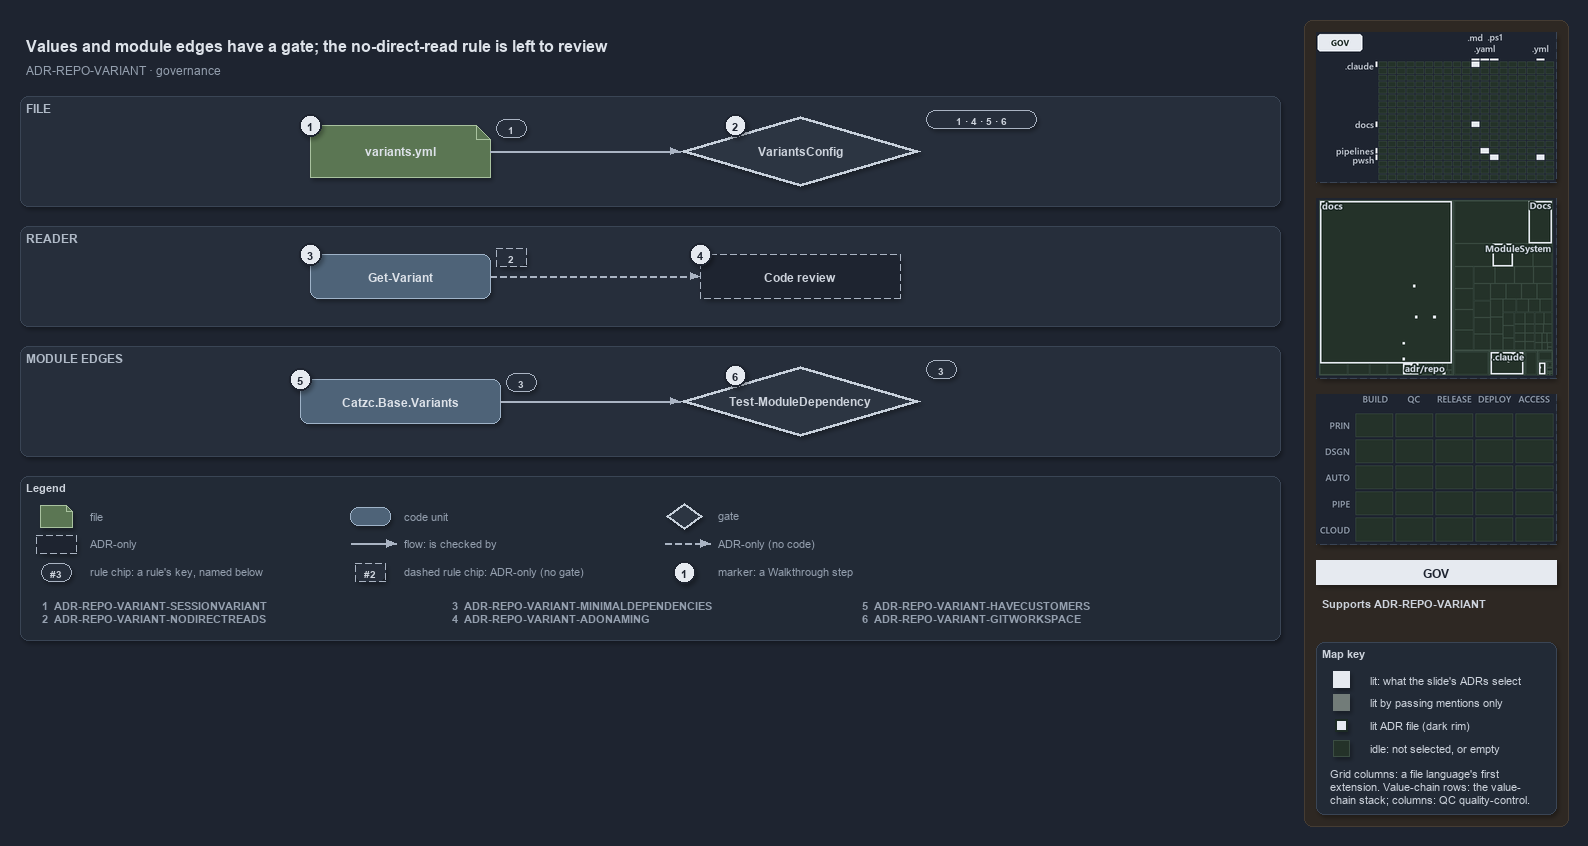

The diagram above was exported from draw.io. Its source (the exported page's mxGraphModel, read from the mxfile embedded in the PNG):
<mxGraphModel dx="1024" dy="768" grid="0" gridSize="10" guides="1" tooltips="1" connect="1" arrows="1" fold="1" page="1" pageScale="1" pageWidth="1572" pageHeight="648" background="#1E2430" math="0" shadow="1">
  <root>
    <mxCell id="0" />
    <mxCell id="1" parent="0" />
    <mxCell id="sidebar-bg" value="" style="rounded=1;arcSize=2;html=1;fillColor=#2E2823;strokeColor=#453C33;shadow=0;" vertex="1" parent="1">
      <mxGeometry x="1304" y="4" width="264" height="806" as="geometry" />
    </mxCell>
    <mxCell id="title" value="Values and module edges have a gate; the no-direct-read rule is left to review" style="text;html=1;align=left;verticalAlign=middle;fontSize=16;fontStyle=1;fontColor=#DDE2E9;" vertex="1" parent="1">
      <mxGeometry x="20" y="14" width="1260" height="30" as="geometry" />
    </mxCell>
    <mxCell id="subtitle" value="ADR-REPO-VARIANT &amp;#183; governance" style="text;html=1;align=left;verticalAlign=middle;fontSize=12;fontColor=#949FAE;" vertex="1" parent="1">
      <mxGeometry x="20" y="44" width="1240" height="20" as="geometry" />
    </mxCell>
    <mxCell id="band-file" value="FILE" style="rounded=1;html=1;arcSize=3;fillColor=#262E3B;strokeColor=#3A4555;verticalAlign=top;align=left;spacingLeft=8;fontStyle=1;fontSize=12;fontColor=#B0BAC7;" vertex="1" parent="1">
      <mxGeometry x="20" y="80" width="1260" height="110" as="geometry" />
    </mxCell>
    <mxCell id="band-reader" value="READER" style="rounded=1;html=1;arcSize=3;fillColor=#262E3B;strokeColor=#3A4555;verticalAlign=top;align=left;spacingLeft=8;fontStyle=1;fontSize=12;fontColor=#B0BAC7;" vertex="1" parent="1">
      <mxGeometry x="20" y="210" width="1260" height="100" as="geometry" />
    </mxCell>
    <mxCell id="band-edges" value="MODULE EDGES" style="rounded=1;html=1;arcSize=3;fillColor=#262E3B;strokeColor=#3A4555;verticalAlign=top;align=left;spacingLeft=8;fontStyle=1;fontSize=12;fontColor=#B0BAC7;" vertex="1" parent="1">
      <mxGeometry x="20" y="330" width="1260" height="110" as="geometry" />
    </mxCell>
    <mxCell id="g-file" value="&lt;b&gt;variants.yml&lt;/b&gt;" style="shape=note;size=14;whiteSpace=wrap;html=1;fillColor=#5B7653;strokeColor=#A9C29F;fontColor=#DDE2E9;fontSize=12;" vertex="1" parent="1">
      <mxGeometry x="310" y="109" width="180" height="52" as="geometry" />
    </mxCell>
    <mxCell id="g-variantsconfig" value="&lt;b&gt;VariantsConfig&lt;/b&gt;" style="rhombus;whiteSpace=wrap;html=1;fillColor=#2C3542;strokeColor=#C7D0DB;strokeWidth=3;fontColor=#CDD3DC;fontSize=12;" vertex="1" parent="1">
      <mxGeometry x="680" y="100" width="240" height="70" as="geometry" />
    </mxCell>
    <mxCell id="g-getvariant" value="&lt;b&gt;Get-Variant&lt;/b&gt;" style="rounded=1;whiteSpace=wrap;html=1;arcSize=20;fillColor=#4E6378;strokeColor=#9FB3C8;fontColor=#DDE2E9;fontSize=12;" vertex="1" parent="1">
      <mxGeometry x="310" y="238" width="180" height="44" as="geometry" />
    </mxCell>
    <mxCell id="a-review" value="&lt;b&gt;Code review&lt;/b&gt;" style="rounded=1;whiteSpace=wrap;html=1;arcSize=20;fillColor=#1E2430;strokeColor=#AAB4C3;dashed=1;fontColor=#CDD3DC;fontSize=12;" vertex="1" parent="1">
      <mxGeometry x="700" y="238" width="200" height="44" as="geometry" />
    </mxCell>
    <mxCell id="g-variants" value="&lt;b&gt;Catzc.Base.Variants&lt;/b&gt;" style="rounded=1;whiteSpace=wrap;html=1;arcSize=20;fillColor=#4E6378;strokeColor=#9FB3C8;fontColor=#DDE2E9;fontSize=12;" vertex="1" parent="1">
      <mxGeometry x="300" y="363" width="200" height="44" as="geometry" />
    </mxCell>
    <mxCell id="g-depgate" value="&lt;b&gt;Test-ModuleDependency&lt;/b&gt;" style="rhombus;whiteSpace=wrap;html=1;fillColor=#2C3542;strokeColor=#C7D0DB;strokeWidth=3;fontColor=#CDD3DC;fontSize=12;" vertex="1" parent="1">
      <mxGeometry x="680" y="350" width="240" height="70" as="geometry" />
    </mxCell>
    <mxCell id="rule-file" value="1" style="rounded=1;arcSize=50;whiteSpace=wrap;html=1;fillColor=#262E3B;strokeColor=#AAB4C3;fontColor=#CDD3DC;fontStyle=1;fontSize=10.5;" vertex="1" parent="1">
      <mxGeometry x="496" y="103" width="30" height="18" as="geometry" />
    </mxCell>
    <mxCell id="rule-variantsconfig" value="1 &amp;#183; 4 &amp;#183; 5 &amp;#183; 6" style="rounded=1;arcSize=50;whiteSpace=wrap;html=1;fillColor=#262E3B;strokeColor=#AAB4C3;fontColor=#CDD3DC;fontStyle=1;fontSize=10.5;" vertex="1" parent="1">
      <mxGeometry x="926" y="94" width="110" height="18" as="geometry" />
    </mxCell>
    <mxCell id="rule-getvariant" value="2" style="rounded=1;arcSize=50;whiteSpace=wrap;html=1;fillColor=#262E3B;strokeColor=#AAB4C3;dashed=1;fontColor=#CDD3DC;fontStyle=1;fontSize=10.5;" vertex="1" parent="1">
      <mxGeometry x="496" y="232" width="30" height="18" as="geometry" />
    </mxCell>
    <mxCell id="rule-variants" value="3" style="rounded=1;arcSize=50;whiteSpace=wrap;html=1;fillColor=#262E3B;strokeColor=#AAB4C3;fontColor=#CDD3DC;fontStyle=1;fontSize=10.5;" vertex="1" parent="1">
      <mxGeometry x="506" y="357" width="30" height="18" as="geometry" />
    </mxCell>
    <mxCell id="rule-depgate" value="3" style="rounded=1;arcSize=50;whiteSpace=wrap;html=1;fillColor=#262E3B;strokeColor=#AAB4C3;fontColor=#CDD3DC;fontStyle=1;fontSize=10.5;" vertex="1" parent="1">
      <mxGeometry x="926" y="344" width="30" height="18" as="geometry" />
    </mxCell>
    <mxCell id="e-file-variantsconfig" value="" style="edgeStyle=orthogonalEdgeStyle;rounded=1;html=1;endArrow=block;strokeColor=#AAB4C3;shadow=0;fontColor=#CDD3DC;" edge="1" parent="1" source="g-file" target="g-variantsconfig">
      <mxGeometry relative="1" as="geometry" />
    </mxCell>
    <mxCell id="e-getvariant-review" value="" style="edgeStyle=orthogonalEdgeStyle;rounded=1;html=1;endArrow=block;strokeColor=#AAB4C3;dashed=1;shadow=0;fontColor=#CDD3DC;" edge="1" parent="1" source="g-getvariant" target="a-review">
      <mxGeometry relative="1" as="geometry" />
    </mxCell>
    <mxCell id="e-variants-depgate" value="" style="edgeStyle=orthogonalEdgeStyle;rounded=1;html=1;endArrow=block;strokeColor=#AAB4C3;shadow=0;fontColor=#CDD3DC;" edge="1" parent="1" source="g-variants" target="g-depgate">
      <mxGeometry relative="1" as="geometry" />
    </mxCell>
    <mxCell id="mark-1" value="1" style="ellipse;html=1;fillColor=#E6EAF0;strokeColor=#1E2430;strokeWidth=2;fontColor=#1E2430;fontStyle=1;fontSize=11;" vertex="1" parent="1">
      <mxGeometry x="299" y="98" width="22" height="22" as="geometry" />
    </mxCell>
    <mxCell id="mark-2" value="2" style="ellipse;html=1;fillColor=#E6EAF0;strokeColor=#1E2430;strokeWidth=2;fontColor=#1E2430;fontStyle=1;fontSize=11;" vertex="1" parent="1">
      <mxGeometry x="724" y="98" width="22" height="22" as="geometry" />
    </mxCell>
    <mxCell id="mark-3" value="3" style="ellipse;html=1;fillColor=#E6EAF0;strokeColor=#1E2430;strokeWidth=2;fontColor=#1E2430;fontStyle=1;fontSize=11;" vertex="1" parent="1">
      <mxGeometry x="299" y="227" width="22" height="22" as="geometry" />
    </mxCell>
    <mxCell id="mark-4" value="4" style="ellipse;html=1;fillColor=#E6EAF0;strokeColor=#1E2430;strokeWidth=2;fontColor=#1E2430;fontStyle=1;fontSize=11;" vertex="1" parent="1">
      <mxGeometry x="689" y="227" width="22" height="22" as="geometry" />
    </mxCell>
    <mxCell id="mark-5" value="5" style="ellipse;html=1;fillColor=#E6EAF0;strokeColor=#1E2430;strokeWidth=2;fontColor=#1E2430;fontStyle=1;fontSize=11;" vertex="1" parent="1">
      <mxGeometry x="289" y="352" width="22" height="22" as="geometry" />
    </mxCell>
    <mxCell id="mark-6" value="6" style="ellipse;html=1;fillColor=#E6EAF0;strokeColor=#1E2430;strokeWidth=2;fontColor=#1E2430;fontStyle=1;fontSize=11;" vertex="1" parent="1">
      <mxGeometry x="724" y="348" width="22" height="22" as="geometry" />
    </mxCell>
    <mxCell id="legend" value="&lt;b&gt;Legend&lt;/b&gt;" style="rounded=1;whiteSpace=wrap;html=1;arcSize=6;fillColor=#222A36;strokeColor=#3A4555;align=left;verticalAlign=top;spacing=8;fontSize=11;fontColor=#CDD3DC;" vertex="1" parent="1">
      <mxGeometry x="20" y="460" width="1260" height="164" as="geometry" />
      <mxCell id="lg-key-0" value="&lt;b&gt;1&lt;/b&gt;&amp;#160;&amp;#160;ADR-REPO-VARIANT-SESSIONVARIANT&lt;br&gt;&lt;b&gt;2&lt;/b&gt;&amp;#160;&amp;#160;ADR-REPO-VARIANT-NODIRECTREADS" style="text;html=1;align=left;verticalAlign=top;fontSize=11;fontColor=#949FAE;" vertex="1" parent="1">
        <mxGeometry x="36" y="578" width="400" height="36" as="geometry" />
      </mxCell>
      <mxCell id="lg-key-1" value="&lt;b&gt;3&lt;/b&gt;&amp;#160;&amp;#160;ADR-REPO-VARIANT-MINIMALDEPENDENCIES&lt;br&gt;&lt;b&gt;4&lt;/b&gt;&amp;#160;&amp;#160;ADR-REPO-VARIANT-ADONAMING" style="text;html=1;align=left;verticalAlign=top;fontSize=11;fontColor=#949FAE;" vertex="1" parent="1">
        <mxGeometry x="446" y="578" width="400" height="36" as="geometry" />
      </mxCell>
      <mxCell id="lg-key-2" value="&lt;b&gt;5&lt;/b&gt;&amp;#160;&amp;#160;ADR-REPO-VARIANT-HAVECUSTOMERS&lt;br&gt;&lt;b&gt;6&lt;/b&gt;&amp;#160;&amp;#160;ADR-REPO-VARIANT-GITWORKSPACE" style="text;html=1;align=left;verticalAlign=top;fontSize=11;fontColor=#949FAE;" vertex="1" parent="1">
        <mxGeometry x="856" y="578" width="400" height="36" as="geometry" />
      </mxCell>
    </mxCell>
    <mxCell id="lg-0" value="" style="shape=note;size=6;html=1;fillColor=#5B7653;strokeColor=#A9C29F;" vertex="1" parent="1">
      <mxGeometry x="40" y="489" width="32" height="22" as="geometry" />
    </mxCell>
    <mxCell id="lg-0-t" value="file" style="text;html=1;align=left;verticalAlign=middle;fontSize=11;fontColor=#949FAE;" vertex="1" parent="1">
      <mxGeometry x="84" y="489" width="260" height="20" as="geometry" />
    </mxCell>
    <mxCell id="lg-1" value="" style="rounded=1;html=1;arcSize=20;fillColor=#4E6378;strokeColor=#9FB3C8;" vertex="1" parent="1">
      <mxGeometry x="350" y="491" width="40" height="18" as="geometry" />
    </mxCell>
    <mxCell id="lg-1-t" value="code unit" style="text;html=1;align=left;verticalAlign=middle;fontSize=11;fontColor=#949FAE;" vertex="1" parent="1">
      <mxGeometry x="398" y="489" width="260" height="20" as="geometry" />
    </mxCell>
    <mxCell id="lg-2" value="" style="rhombus;html=1;fillColor=#2C3542;strokeColor=#C7D0DB;strokeWidth=2;fontColor=#CDD3DC;" vertex="1" parent="1">
      <mxGeometry x="666" y="487" width="36" height="26" as="geometry" />
    </mxCell>
    <mxCell id="lg-2-t" value="gate" style="text;html=1;align=left;verticalAlign=middle;fontSize=11;fontColor=#949FAE;" vertex="1" parent="1">
      <mxGeometry x="712" y="489" width="260" height="20" as="geometry" />
    </mxCell>
    <mxCell id="lg-3" value="" style="rounded=1;html=1;arcSize=20;fillColor=#1E2430;strokeColor=#AAB4C3;dashed=1;" vertex="1" parent="1">
      <mxGeometry x="36" y="519" width="40" height="18" as="geometry" />
    </mxCell>
    <mxCell id="lg-3-t" value="ADR-only" style="text;html=1;align=left;verticalAlign=middle;fontSize=11;fontColor=#949FAE;" vertex="1" parent="1">
      <mxGeometry x="84" y="517" width="260" height="20" as="geometry" />
    </mxCell>
    <mxCell id="lg-4-a" value="" style="text;html=1;strokeColor=none;fillColor=none;" vertex="1" parent="1">
      <mxGeometry x="350" y="527" width="1" height="1" as="geometry" />
    </mxCell>
    <mxCell id="lg-4-b" value="" style="text;html=1;strokeColor=none;fillColor=none;" vertex="1" parent="1">
      <mxGeometry x="396" y="527" width="1" height="1" as="geometry" />
    </mxCell>
    <mxCell id="lg-4" value="" style="edgeStyle=orthogonalEdgeStyle;rounded=1;html=1;endArrow=block;strokeColor=#AAB4C3;shadow=0;fontColor=#CDD3DC;" edge="1" parent="1" source="lg-4-a" target="lg-4-b">
      <mxGeometry relative="1" as="geometry" />
    </mxCell>
    <mxCell id="lg-4-t" value="flow: is checked by" style="text;html=1;align=left;verticalAlign=middle;fontSize=11;fontColor=#949FAE;" vertex="1" parent="1">
      <mxGeometry x="398" y="517" width="260" height="20" as="geometry" />
    </mxCell>
    <mxCell id="lg-5-a" value="" style="text;html=1;strokeColor=none;fillColor=none;" vertex="1" parent="1">
      <mxGeometry x="664" y="527" width="1" height="1" as="geometry" />
    </mxCell>
    <mxCell id="lg-5-b" value="" style="text;html=1;strokeColor=none;fillColor=none;" vertex="1" parent="1">
      <mxGeometry x="710" y="527" width="1" height="1" as="geometry" />
    </mxCell>
    <mxCell id="lg-5" value="" style="edgeStyle=orthogonalEdgeStyle;rounded=1;html=1;endArrow=block;strokeColor=#AAB4C3;dashed=1;shadow=0;fontColor=#CDD3DC;" edge="1" parent="1" source="lg-5-a" target="lg-5-b">
      <mxGeometry relative="1" as="geometry" />
    </mxCell>
    <mxCell id="lg-5-t" value="ADR-only (no code)" style="text;html=1;align=left;verticalAlign=middle;fontSize=11;fontColor=#949FAE;" vertex="1" parent="1">
      <mxGeometry x="712" y="517" width="260" height="20" as="geometry" />
    </mxCell>
    <mxCell id="lg-6" value="#3" style="rounded=1;arcSize=50;whiteSpace=wrap;html=1;fillColor=#262E3B;strokeColor=#AAB4C3;fontColor=#CDD3DC;fontStyle=1;fontSize=10.5;" vertex="1" parent="1">
      <mxGeometry x="41" y="547" width="30" height="18" as="geometry" />
    </mxCell>
    <mxCell id="lg-6-t" value="rule chip: a rule's key, named below" style="text;html=1;align=left;verticalAlign=middle;fontSize=11;fontColor=#949FAE;" vertex="1" parent="1">
      <mxGeometry x="84" y="545" width="260" height="20" as="geometry" />
    </mxCell>
    <mxCell id="lg-7" value="#2" style="rounded=1;arcSize=50;whiteSpace=wrap;html=1;fillColor=#262E3B;strokeColor=#AAB4C3;dashed=1;fontColor=#CDD3DC;fontStyle=1;fontSize=10.5;" vertex="1" parent="1">
      <mxGeometry x="355" y="547" width="30" height="18" as="geometry" />
    </mxCell>
    <mxCell id="lg-7-t" value="dashed rule chip: ADR-only (no gate)" style="text;html=1;align=left;verticalAlign=middle;fontSize=11;fontColor=#949FAE;" vertex="1" parent="1">
      <mxGeometry x="398" y="545" width="260" height="20" as="geometry" />
    </mxCell>
    <mxCell id="lg-8" value="1" style="ellipse;html=1;fillColor=#E6EAF0;strokeColor=#1E2430;strokeWidth=2;fontColor=#1E2430;fontStyle=1;fontSize=11;" vertex="1" parent="1">
      <mxGeometry x="673" y="545" width="22" height="22" as="geometry" />
    </mxCell>
    <mxCell id="lg-8-t" value="marker: a Walkthrough step" style="text;html=1;align=left;verticalAlign=middle;fontSize=11;fontColor=#949FAE;" vertex="1" parent="1">
      <mxGeometry x="712" y="545" width="260" height="20" as="geometry" />
    </mxCell>
    <mxCell id="minimap-grid" value="" style="shape=image;imageAspect=0;rounded=1;arcSize=4;whiteSpace=wrap;html=1;fillColor=#262E3B;strokeColor=#3A4555;dashed=1;fontColor=#949FAE;fontSize=11;image=data:image/png,(base64 omitted: 10912 chars);" vertex="1" parent="1">
      <mxGeometry x="1316" y="16" width="240" height="150" as="geometry" />
    </mxCell>
    <mxCell id="minimap-tree" value="" style="shape=image;imageAspect=0;rounded=1;arcSize=4;whiteSpace=wrap;html=1;fillColor=#262E3B;strokeColor=#3A4555;dashed=1;fontColor=#949FAE;fontSize=11;image=data:image/png,(base64 omitted: 15952 chars);" vertex="1" parent="1">
      <mxGeometry x="1316" y="182" width="240" height="180" as="geometry" />
    </mxCell>
    <mxCell id="minimap-chain" value="" style="shape=image;imageAspect=0;rounded=1;arcSize=4;whiteSpace=wrap;html=1;fillColor=#262E3B;strokeColor=#3A4555;dashed=1;fontColor=#949FAE;fontSize=11;image=data:image/png,(base64 omitted: 11912 chars);" vertex="1" parent="1">
      <mxGeometry x="1316" y="378" width="240" height="150" as="geometry" />
    </mxCell>
    <mxCell id="lens-badge" value="GOV" style="rounded=0;whiteSpace=wrap;html=1;align=center;verticalAlign=middle;fontSize=12;fontStyle=1;fontColor=#1E2430;fillColor=#E6EAF0;strokeColor=none;" vertex="1" parent="1">
      <mxGeometry x="1316" y="544" width="240" height="24" as="geometry" />
    </mxCell>
    <mxCell id="supports" value="&lt;b&gt;Supports&lt;/b&gt; ADR-REPO-VARIANT" style="text;html=1;whiteSpace=wrap;align=left;verticalAlign=top;fontSize=11;fontColor=#CDD3DC;" vertex="1" parent="1">
      <mxGeometry x="1316" y="576" width="240" height="38" as="geometry" />
    </mxCell>
    <mxCell id="mapkey" value="&lt;b&gt;Map key&lt;/b&gt;" style="rounded=1;arcSize=6;whiteSpace=wrap;html=1;align=left;verticalAlign=top;fontSize=11;fontColor=#CDD3DC;fillColor=#222A36;strokeColor=#3A4555;spacingLeft=8;spacingTop=2;" vertex="1" parent="1">
      <mxGeometry x="1316" y="626" width="240" height="172" as="geometry" />
    </mxCell>
    <mxCell id="mapkey-lit" value="" style="rounded=0;html=1;fillColor=#E6EAF0;strokeColor=#E6EAF0;" vertex="1" parent="1">
      <mxGeometry x="1333.0" y="655.0" width="16" height="16" as="geometry" />
    </mxCell>
    <mxCell id="mapkey-lit-text" value="lit: what the slide's ADRs select" style="text;html=1;align=left;verticalAlign=middle;fontSize=11;fontColor=#CDD3DC;" vertex="1" parent="1">
      <mxGeometry x="1364" y="653" width="184" height="20" as="geometry" />
    </mxCell>
    <mxCell id="mapkey-touched" value="" style="rounded=0;html=1;fillColor=#727C79;strokeColor=#727C79;" vertex="1" parent="1">
      <mxGeometry x="1333.0" y="678.0" width="16" height="16" as="geometry" />
    </mxCell>
    <mxCell id="mapkey-touched-text" value="lit by passing mentions only" style="text;html=1;align=left;verticalAlign=middle;fontSize=11;fontColor=#CDD3DC;" vertex="1" parent="1">
      <mxGeometry x="1364" y="676" width="184" height="20" as="geometry" />
    </mxCell>
    <mxCell id="mapkey-adr" value="" style="rounded=0;html=1;fillColor=#E6EAF0;strokeColor=#1C2A24;strokeWidth=2;" vertex="1" parent="1">
      <mxGeometry x="1335.0" y="703.0" width="12" height="12" as="geometry" />
    </mxCell>
    <mxCell id="mapkey-adr-text" value="lit ADR file (dark rim)" style="text;html=1;align=left;verticalAlign=middle;fontSize=11;fontColor=#CDD3DC;" vertex="1" parent="1">
      <mxGeometry x="1364" y="699" width="184" height="20" as="geometry" />
    </mxCell>
    <mxCell id="mapkey-idle" value="" style="rounded=0;html=1;fillColor=#243229;strokeColor=#3B4D43;" vertex="1" parent="1">
      <mxGeometry x="1333.0" y="724.0" width="16" height="16" as="geometry" />
    </mxCell>
    <mxCell id="mapkey-idle-text" value="idle: not selected, or empty" style="text;html=1;align=left;verticalAlign=middle;fontSize=11;fontColor=#CDD3DC;" vertex="1" parent="1">
      <mxGeometry x="1364" y="722" width="184" height="20" as="geometry" />
    </mxCell>
    <mxCell id="mapkey-codes" value="Grid columns: a file language's first&lt;br&gt;extension. Value-chain rows: the value-&lt;br&gt;chain stack; columns: QC quality-control." style="text;html=1;align=left;verticalAlign=top;whiteSpace=wrap;fontSize=11;fontColor=#CDD3DC;" vertex="1" parent="1">
      <mxGeometry x="1324" y="746" width="224" height="46" as="geometry" />
    </mxCell>
  </root>
</mxGraphModel>